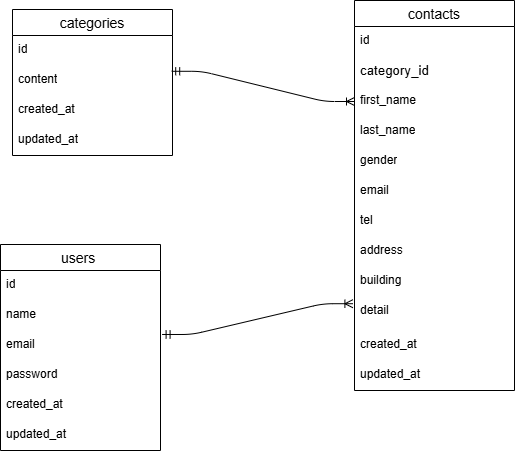

The diagram above was exported from draw.io. Its source (the exported page's mxGraphModel, read from the mxfile embedded in the PNG):
<mxGraphModel dx="832" dy="563" grid="1" gridSize="9" guides="1" tooltips="1" connect="1" arrows="1" fold="1" page="1" pageScale="1" pageWidth="827" pageHeight="1169" math="0" shadow="0">
  <root>
    <mxCell id="0" />
    <mxCell id="1" parent="0" />
    <mxCell id="2" value="categories" style="swimlane;fontStyle=0;childLayout=stackLayout;horizontal=1;startSize=26;horizontalStack=0;resizeParent=1;resizeParentMax=0;resizeLast=0;collapsible=1;marginBottom=0;align=center;fontSize=14;" parent="1" vertex="1">
      <mxGeometry x="162" y="135" width="160" height="146" as="geometry">
        <mxRectangle x="90" y="120" width="110" height="30" as="alternateBounds" />
      </mxGeometry>
    </mxCell>
    <mxCell id="3" value="id" style="text;strokeColor=none;fillColor=none;spacingLeft=4;spacingRight=4;overflow=hidden;rotatable=0;points=[[0,0.5],[1,0.5]];portConstraint=eastwest;fontSize=12;whiteSpace=wrap;html=1;" parent="2" vertex="1">
      <mxGeometry y="26" width="160" height="30" as="geometry" />
    </mxCell>
    <mxCell id="4" value="content" style="text;strokeColor=none;fillColor=none;spacingLeft=4;spacingRight=4;overflow=hidden;rotatable=0;points=[[0,0.5],[1,0.5]];portConstraint=eastwest;fontSize=12;whiteSpace=wrap;html=1;" parent="2" vertex="1">
      <mxGeometry y="56" width="160" height="30" as="geometry" />
    </mxCell>
    <mxCell id="5" value="created_at&amp;nbsp;" style="text;strokeColor=none;fillColor=none;spacingLeft=4;spacingRight=4;overflow=hidden;rotatable=0;points=[[0,0.5],[1,0.5]];portConstraint=eastwest;fontSize=12;whiteSpace=wrap;html=1;" parent="2" vertex="1">
      <mxGeometry y="86" width="160" height="30" as="geometry" />
    </mxCell>
    <mxCell id="14" value="updated_at" style="text;strokeColor=none;fillColor=none;spacingLeft=4;spacingRight=4;overflow=hidden;rotatable=0;points=[[0,0.5],[1,0.5]];portConstraint=eastwest;fontSize=12;whiteSpace=wrap;html=1;" parent="2" vertex="1">
      <mxGeometry y="116" width="160" height="30" as="geometry" />
    </mxCell>
    <mxCell id="6" value="contacts" style="swimlane;fontStyle=0;childLayout=stackLayout;horizontal=1;startSize=26;horizontalStack=0;resizeParent=1;resizeParentMax=0;resizeLast=0;collapsible=1;marginBottom=0;align=center;fontSize=14;" parent="1" vertex="1">
      <mxGeometry x="504" y="126" width="160" height="390" as="geometry" />
    </mxCell>
    <mxCell id="7" value="id" style="text;strokeColor=none;fillColor=none;spacingLeft=4;spacingRight=4;overflow=hidden;rotatable=0;points=[[0,0.5],[1,0.5]];portConstraint=eastwest;fontSize=12;whiteSpace=wrap;html=1;" parent="6" vertex="1">
      <mxGeometry y="26" width="160" height="30" as="geometry" />
    </mxCell>
    <mxCell id="8" value="&lt;span style=&quot;color: rgb(0, 0, 0); font-size: 10pt; font-family: Arial;&quot; data-sheets-root=&quot;1&quot;&gt;category_id&lt;/span&gt;" style="text;strokeColor=none;fillColor=none;spacingLeft=4;spacingRight=4;overflow=hidden;rotatable=0;points=[[0,0.5],[1,0.5]];portConstraint=eastwest;fontSize=12;whiteSpace=wrap;html=1;" parent="6" vertex="1">
      <mxGeometry y="56" width="160" height="30" as="geometry" />
    </mxCell>
    <mxCell id="9" value="first_name" style="text;strokeColor=none;fillColor=none;spacingLeft=4;spacingRight=4;overflow=hidden;rotatable=0;points=[[0,0.5],[1,0.5]];portConstraint=eastwest;fontSize=12;whiteSpace=wrap;html=1;" parent="6" vertex="1">
      <mxGeometry y="86" width="160" height="30" as="geometry" />
    </mxCell>
    <mxCell id="15" value="last_name&lt;div&gt;&lt;br&gt;&lt;/div&gt;&lt;div&gt;&lt;br&gt;&lt;/div&gt;" style="text;strokeColor=none;fillColor=none;spacingLeft=4;spacingRight=4;overflow=hidden;rotatable=0;points=[[0,0.5],[1,0.5]];portConstraint=eastwest;fontSize=12;whiteSpace=wrap;html=1;" parent="6" vertex="1">
      <mxGeometry y="116" width="160" height="30" as="geometry" />
    </mxCell>
    <mxCell id="18" value="gender" style="text;strokeColor=none;fillColor=none;spacingLeft=4;spacingRight=4;overflow=hidden;rotatable=0;points=[[0,0.5],[1,0.5]];portConstraint=eastwest;fontSize=12;whiteSpace=wrap;html=1;" parent="6" vertex="1">
      <mxGeometry y="146" width="160" height="30" as="geometry" />
    </mxCell>
    <mxCell id="17" value="email" style="text;strokeColor=none;fillColor=none;spacingLeft=4;spacingRight=4;overflow=hidden;rotatable=0;points=[[0,0.5],[1,0.5]];portConstraint=eastwest;fontSize=12;whiteSpace=wrap;html=1;" parent="6" vertex="1">
      <mxGeometry y="176" width="160" height="30" as="geometry" />
    </mxCell>
    <mxCell id="16" value="tel" style="text;strokeColor=none;fillColor=none;spacingLeft=4;spacingRight=4;overflow=hidden;rotatable=0;points=[[0,0.5],[1,0.5]];portConstraint=eastwest;fontSize=12;whiteSpace=wrap;html=1;" parent="6" vertex="1">
      <mxGeometry y="206" width="160" height="30" as="geometry" />
    </mxCell>
    <mxCell id="22" value="address" style="text;strokeColor=none;fillColor=none;spacingLeft=4;spacingRight=4;overflow=hidden;rotatable=0;points=[[0,0.5],[1,0.5]];portConstraint=eastwest;fontSize=12;whiteSpace=wrap;html=1;" parent="6" vertex="1">
      <mxGeometry y="236" width="160" height="30" as="geometry" />
    </mxCell>
    <mxCell id="21" value="building" style="text;strokeColor=none;fillColor=none;spacingLeft=4;spacingRight=4;overflow=hidden;rotatable=0;points=[[0,0.5],[1,0.5]];portConstraint=eastwest;fontSize=12;whiteSpace=wrap;html=1;" parent="6" vertex="1">
      <mxGeometry y="266" width="160" height="30" as="geometry" />
    </mxCell>
    <mxCell id="20" value="detail&amp;nbsp;&amp;nbsp;" style="text;strokeColor=none;fillColor=none;spacingLeft=4;spacingRight=4;overflow=hidden;rotatable=0;points=[[0,0.5],[1,0.5]];portConstraint=eastwest;fontSize=12;whiteSpace=wrap;html=1;" parent="6" vertex="1">
      <mxGeometry y="296" width="160" height="34" as="geometry" />
    </mxCell>
    <mxCell id="19" value="created_at&amp;nbsp;" style="text;strokeColor=none;fillColor=none;spacingLeft=4;spacingRight=4;overflow=hidden;rotatable=0;points=[[0,0.5],[1,0.5]];portConstraint=eastwest;fontSize=12;whiteSpace=wrap;html=1;" parent="6" vertex="1">
      <mxGeometry y="330" width="160" height="30" as="geometry" />
    </mxCell>
    <mxCell id="23" value="&lt;span style=&quot;color: rgb(0, 0, 0);&quot;&gt;updated_at&amp;nbsp;&lt;/span&gt;" style="text;strokeColor=none;fillColor=none;spacingLeft=4;spacingRight=4;overflow=hidden;rotatable=0;points=[[0,0.5],[1,0.5]];portConstraint=eastwest;fontSize=12;whiteSpace=wrap;html=1;" parent="6" vertex="1">
      <mxGeometry y="360" width="160" height="30" as="geometry" />
    </mxCell>
    <mxCell id="10" value="users " style="swimlane;fontStyle=0;childLayout=stackLayout;horizontal=1;startSize=26;horizontalStack=0;resizeParent=1;resizeParentMax=0;resizeLast=0;collapsible=1;marginBottom=0;align=center;fontSize=14;" parent="1" vertex="1">
      <mxGeometry x="150" y="370" width="160" height="206" as="geometry" />
    </mxCell>
    <mxCell id="11" value="id" style="text;strokeColor=none;fillColor=none;spacingLeft=4;spacingRight=4;overflow=hidden;rotatable=0;points=[[0,0.5],[1,0.5]];portConstraint=eastwest;fontSize=12;whiteSpace=wrap;html=1;" parent="10" vertex="1">
      <mxGeometry y="26" width="160" height="30" as="geometry" />
    </mxCell>
    <mxCell id="12" value="name" style="text;strokeColor=none;fillColor=none;spacingLeft=4;spacingRight=4;overflow=hidden;rotatable=0;points=[[0,0.5],[1,0.5]];portConstraint=eastwest;fontSize=12;whiteSpace=wrap;html=1;" parent="10" vertex="1">
      <mxGeometry y="56" width="160" height="30" as="geometry" />
    </mxCell>
    <mxCell id="13" value="email" style="text;strokeColor=none;fillColor=none;spacingLeft=4;spacingRight=4;overflow=hidden;rotatable=0;points=[[0,0.5],[1,0.5]];portConstraint=eastwest;fontSize=12;whiteSpace=wrap;html=1;" parent="10" vertex="1">
      <mxGeometry y="86" width="160" height="30" as="geometry" />
    </mxCell>
    <mxCell id="27" value="password&amp;nbsp;" style="text;strokeColor=none;fillColor=none;spacingLeft=4;spacingRight=4;overflow=hidden;rotatable=0;points=[[0,0.5],[1,0.5]];portConstraint=eastwest;fontSize=12;whiteSpace=wrap;html=1;" parent="10" vertex="1">
      <mxGeometry y="116" width="160" height="30" as="geometry" />
    </mxCell>
    <mxCell id="26" value="created_at" style="text;strokeColor=none;fillColor=none;spacingLeft=4;spacingRight=4;overflow=hidden;rotatable=0;points=[[0,0.5],[1,0.5]];portConstraint=eastwest;fontSize=12;whiteSpace=wrap;html=1;" parent="10" vertex="1">
      <mxGeometry y="146" width="160" height="30" as="geometry" />
    </mxCell>
    <mxCell id="25" value="updated_at&amp;nbsp;" style="text;strokeColor=none;fillColor=none;spacingLeft=4;spacingRight=4;overflow=hidden;rotatable=0;points=[[0,0.5],[1,0.5]];portConstraint=eastwest;fontSize=12;whiteSpace=wrap;html=1;" parent="10" vertex="1">
      <mxGeometry y="176" width="160" height="30" as="geometry" />
    </mxCell>
    <mxCell id="31" value="" style="edgeStyle=entityRelationEdgeStyle;fontSize=12;html=1;endArrow=ERoneToMany;startArrow=ERmandOne;exitX=0.995;exitY=0.193;exitDx=0;exitDy=0;entryX=0;entryY=0.5;entryDx=0;entryDy=0;exitPerimeter=0;" parent="1" source="4" target="9" edge="1">
      <mxGeometry width="100" height="100" relative="1" as="geometry">
        <mxPoint x="250" y="180" as="sourcePoint" />
        <mxPoint x="459" y="180" as="targetPoint" />
        <Array as="points">
          <mxPoint x="270" y="289" />
          <mxPoint x="342" y="151" />
          <mxPoint x="459" y="169" />
          <mxPoint x="432" y="187" />
          <mxPoint x="280" y="249" />
          <mxPoint x="300" y="269" />
          <mxPoint x="210" y="279" />
        </Array>
      </mxGeometry>
    </mxCell>
    <mxCell id="33" value="" style="edgeStyle=entityRelationEdgeStyle;fontSize=12;html=1;endArrow=ERoneToMany;startArrow=ERmandOne;entryX=-0.01;entryY=0.212;entryDx=0;entryDy=0;entryPerimeter=0;exitX=1.01;exitY=0.133;exitDx=0;exitDy=0;exitPerimeter=0;" parent="1" source="13" target="20" edge="1">
      <mxGeometry width="100" height="100" relative="1" as="geometry">
        <mxPoint x="279" y="334" as="sourcePoint" />
        <mxPoint x="379" y="234" as="targetPoint" />
        <Array as="points">
          <mxPoint x="351" y="455" />
          <mxPoint x="351" y="459" />
          <mxPoint x="324" y="459" />
          <mxPoint x="369" y="405" />
          <mxPoint x="349" y="342" />
          <mxPoint x="405" y="387" />
        </Array>
      </mxGeometry>
    </mxCell>
  </root>
</mxGraphModel>